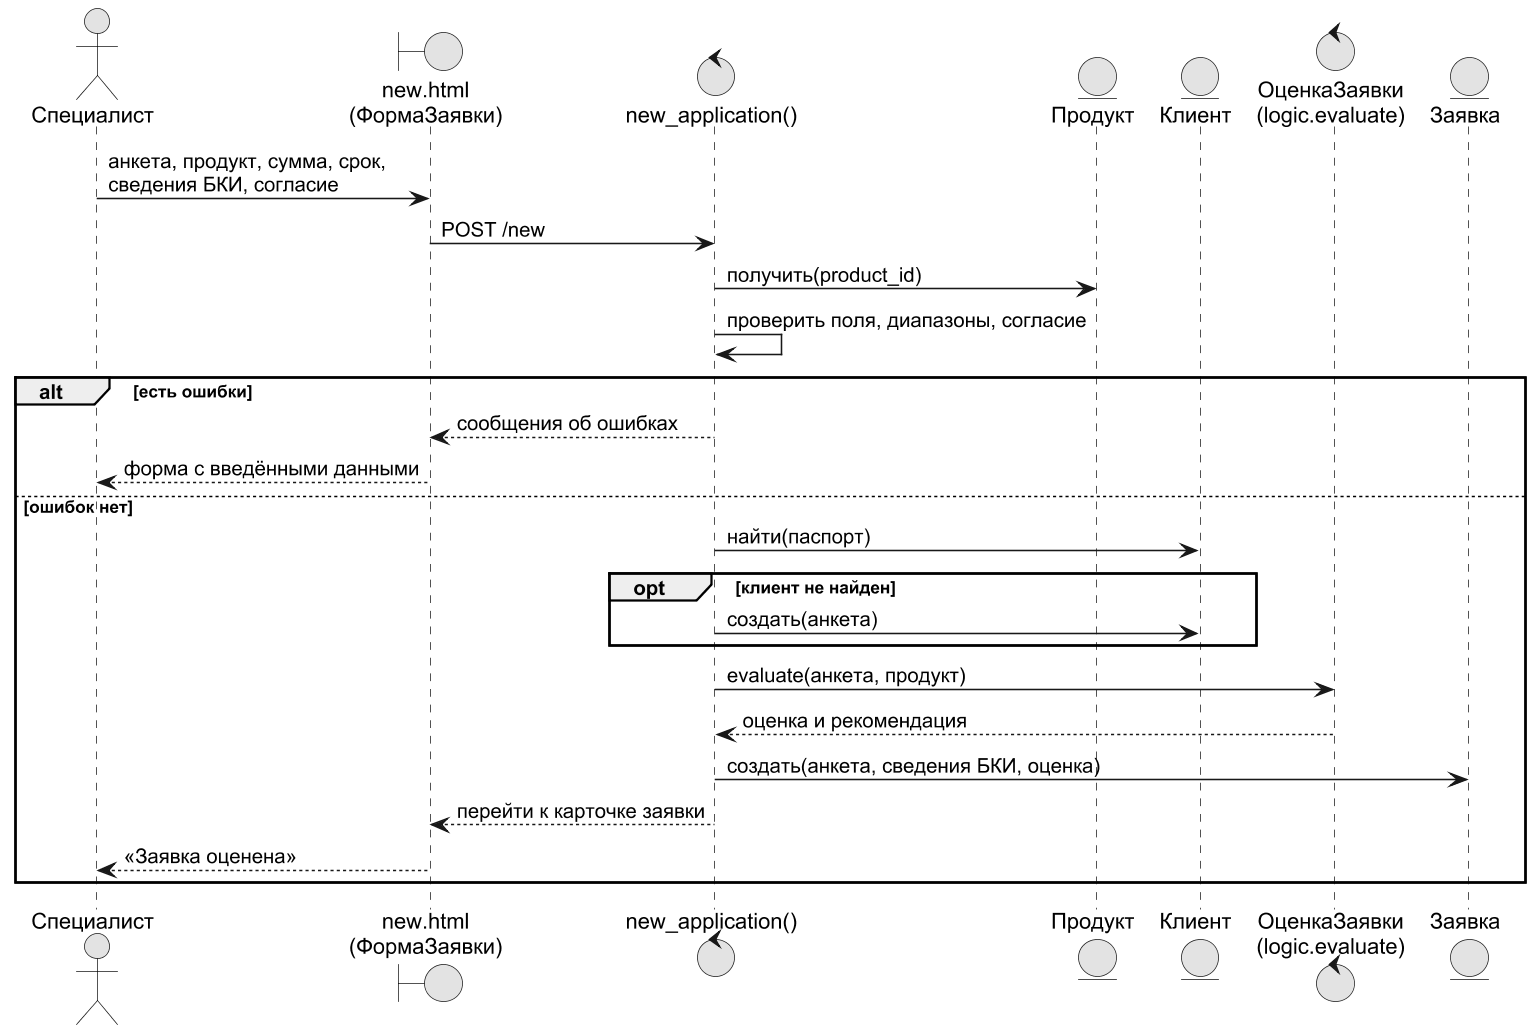

The diagram above was rendered by PlantUML. Its source (embedded in the PNG):
@startuml
!pragma layout smetana
skinparam dpi 150
skinparam defaultFontName Arial
skinparam shadowing false
skinparam monochrome true
actor "Специалист" as KS
boundary "new.html\n(ФормаЗаявки)" as UI
control "new_application()" as C
entity "Продукт" as PR
entity "Клиент" as CL
control "ОценкаЗаявки\n(logic.evaluate)" as L
entity "Заявка" as AP
KS -> UI : анкета, продукт, сумма, срок,\nсведения БКИ, согласие
UI -> C : POST /new
C -> PR : получить(product_id)
C -> C : проверить поля, диапазоны, согласие
alt есть ошибки
  C --> UI : сообщения об ошибках
  UI --> KS : форма с введёнными данными
else ошибок нет
  C -> CL : найти(паспорт)
  opt клиент не найден
    C -> CL : создать(анкета)
  end
  C -> L : evaluate(анкета, продукт)
  L --> C : оценка и рекомендация
  C -> AP : создать(анкета, сведения БКИ, оценка)
  C --> UI : перейти к карточке заявки
  UI --> KS : «Заявка оценена»
end
@enduml